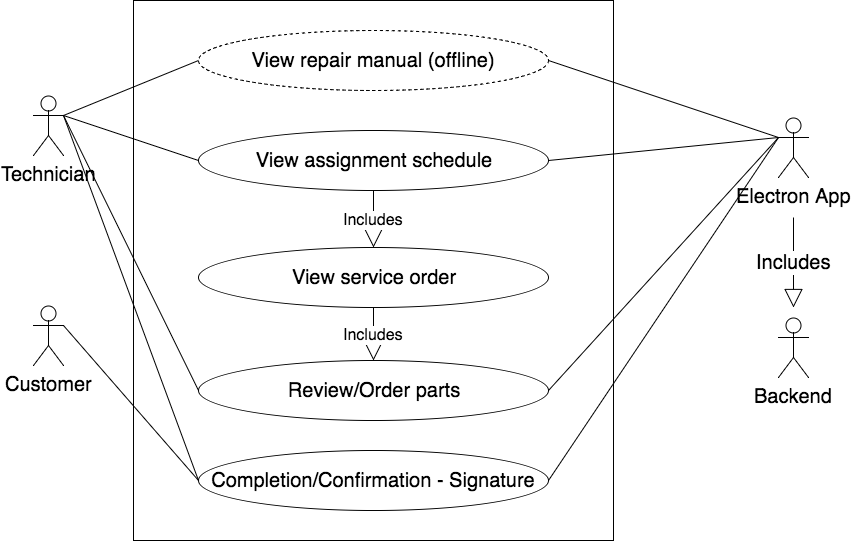

The diagram above was exported from draw.io. Its source (the exported page's mxGraphModel, read from the mxfile embedded in the PNG):
<mxGraphModel dx="950" dy="593" grid="1" gridSize="10" guides="1" tooltips="1" connect="1" arrows="1" fold="1" page="1" pageScale="1" pageWidth="1169" pageHeight="826" background="#ffffff" math="0" shadow="0">
  <root>
    <mxCell id="0" />
    <mxCell id="1" parent="0" />
    <mxCell id="2" value="Technician" style="shape=umlActor;verticalLabelPosition=bottom;labelBackgroundColor=#ffffff;verticalAlign=top;html=1;strokeColor=#000000;fillColor=none;fontSize=20;align=center;" vertex="1" parent="1">
      <mxGeometry x="105" y="245" width="30" height="60" as="geometry" />
    </mxCell>
    <mxCell id="3" value="" style="whiteSpace=wrap;html=1;strokeColor=#000000;fillColor=none;fontSize=20;align=center;" vertex="1" parent="1">
      <mxGeometry x="205" y="150" width="480" height="540" as="geometry" />
    </mxCell>
    <mxCell id="4" value="Completion/Confirmation - Signature" style="ellipse;whiteSpace=wrap;html=1;strokeColor=#000000;fillColor=none;fontSize=20;align=center;" vertex="1" parent="1">
      <mxGeometry x="270" y="600" width="350" height="60" as="geometry" />
    </mxCell>
    <mxCell id="5" value="Customer" style="shape=umlActor;verticalLabelPosition=bottom;labelBackgroundColor=#ffffff;verticalAlign=top;html=1;strokeColor=#000000;fillColor=none;fontSize=20;align=center;" vertex="1" parent="1">
      <mxGeometry x="105" y="455" width="30" height="60" as="geometry" />
    </mxCell>
    <mxCell id="6" value="" style="endArrow=none;html=1;fontSize=20;endFill=0;exitX=1;exitY=0.3333333333333333;exitPerimeter=0;entryX=0;entryY=0.5;" edge="1" source="2" target="4" parent="1">
      <mxGeometry width="50" height="50" relative="1" as="geometry">
        <mxPoint x="75" y="770" as="sourcePoint" />
        <mxPoint x="125" y="720" as="targetPoint" />
      </mxGeometry>
    </mxCell>
    <mxCell id="7" value="" style="endArrow=none;html=1;fontSize=20;endFill=0;exitX=1;exitY=0.3333333333333333;exitPerimeter=0;entryX=0;entryY=0.5;" edge="1" source="5" target="4" parent="1">
      <mxGeometry width="50" height="50" relative="1" as="geometry">
        <mxPoint x="145" y="340" as="sourcePoint" />
        <mxPoint x="185" y="690" as="targetPoint" />
      </mxGeometry>
    </mxCell>
    <mxCell id="8" value="Electron App" style="shape=umlActor;verticalLabelPosition=bottom;labelBackgroundColor=#ffffff;verticalAlign=top;html=1;strokeColor=#000000;fillColor=none;fontSize=20;align=center;" vertex="1" parent="1">
      <mxGeometry x="850" y="267" width="30" height="60" as="geometry" />
    </mxCell>
    <mxCell id="9" value="" style="endArrow=none;html=1;fontSize=20;endFill=0;exitX=0;exitY=0.3333333333333333;exitPerimeter=0;entryX=1;entryY=0.5;" edge="1" source="8" target="4" parent="1">
      <mxGeometry width="50" height="50" relative="1" as="geometry">
        <mxPoint x="155" y="590" as="sourcePoint" />
        <mxPoint x="280" y="660" as="targetPoint" />
      </mxGeometry>
    </mxCell>
    <mxCell id="10" value="View assignment schedule" style="ellipse;whiteSpace=wrap;html=1;strokeColor=#000000;fillColor=none;fontSize=20;align=center;" vertex="1" parent="1">
      <mxGeometry x="270" y="280" width="350" height="60" as="geometry" />
    </mxCell>
    <mxCell id="11" value="" style="endArrow=none;html=1;fontSize=20;endFill=0;exitX=1;exitY=0.3333333333333333;exitPerimeter=0;entryX=0;entryY=0.5;" edge="1" source="2" target="10" parent="1">
      <mxGeometry width="50" height="50" relative="1" as="geometry">
        <mxPoint x="145" y="340" as="sourcePoint" />
        <mxPoint x="270" y="650" as="targetPoint" />
      </mxGeometry>
    </mxCell>
    <mxCell id="12" value="" style="endArrow=none;html=1;fontSize=20;endFill=0;entryX=1;entryY=0.5;exitX=0;exitY=0.3333333333333333;exitPerimeter=0;" edge="1" source="8" target="10" parent="1">
      <mxGeometry width="50" height="50" relative="1" as="geometry">
        <mxPoint x="715" y="470" as="sourcePoint" />
        <mxPoint x="620" y="430" as="targetPoint" />
      </mxGeometry>
    </mxCell>
    <mxCell id="13" value="Includes" style="endArrow=block;endSize=16;endFill=0;html=1;fontSize=20;" edge="1" parent="1">
      <mxGeometry width="160" relative="1" as="geometry">
        <mxPoint x="865" y="367" as="sourcePoint" />
        <mxPoint x="865" y="457" as="targetPoint" />
      </mxGeometry>
    </mxCell>
    <mxCell id="14" value="Backend" style="shape=umlActor;verticalLabelPosition=bottom;labelBackgroundColor=#ffffff;verticalAlign=top;html=1;strokeColor=#000000;fillColor=none;fontSize=20;align=center;" vertex="1" parent="1">
      <mxGeometry x="850" y="467" width="30" height="60" as="geometry" />
    </mxCell>
    <mxCell id="15" value="Review/Order parts" style="ellipse;whiteSpace=wrap;html=1;strokeColor=#000000;fillColor=none;fontSize=20;align=center;" vertex="1" parent="1">
      <mxGeometry x="270" y="510" width="350" height="60" as="geometry" />
    </mxCell>
    <mxCell id="16" value="" style="endArrow=none;html=1;fontSize=20;endFill=0;exitX=1;exitY=0.3333333333333333;exitPerimeter=0;entryX=0;entryY=0.5;" edge="1" source="2" target="15" parent="1">
      <mxGeometry width="50" height="50" relative="1" as="geometry">
        <mxPoint x="145" y="340" as="sourcePoint" />
        <mxPoint x="270" y="543" as="targetPoint" />
      </mxGeometry>
    </mxCell>
    <mxCell id="17" value="" style="endArrow=none;html=1;fontSize=20;endFill=0;exitX=1;exitY=0.5;entryX=0;entryY=0.3333333333333333;entryPerimeter=0;" edge="1" source="15" target="8" parent="1">
      <mxGeometry width="50" height="50" relative="1" as="geometry">
        <mxPoint x="145" y="340" as="sourcePoint" />
        <mxPoint x="270" y="543" as="targetPoint" />
      </mxGeometry>
    </mxCell>
    <mxCell id="18" value="View repair manual (offline)" style="ellipse;whiteSpace=wrap;html=1;strokeColor=#000000;fillColor=none;fontSize=20;align=center;dashed=1;" vertex="1" parent="1">
      <mxGeometry x="270" y="180" width="350" height="60" as="geometry" />
    </mxCell>
    <mxCell id="19" value="" style="endArrow=none;html=1;fontSize=20;endFill=0;exitX=1;exitY=0.3333333333333333;exitPerimeter=0;entryX=0;entryY=0.5;" edge="1" source="2" target="18" parent="1">
      <mxGeometry width="50" height="50" relative="1" as="geometry">
        <mxPoint x="144.42857142857156" y="314.42857142857156" as="sourcePoint" />
        <mxPoint x="270.14285714285734" y="313" as="targetPoint" />
      </mxGeometry>
    </mxCell>
    <mxCell id="20" value="" style="endArrow=none;html=1;fontSize=20;endFill=0;exitX=0;exitY=0.3333333333333333;exitPerimeter=0;entryX=1;entryY=0.5;" edge="1" source="8" target="18" parent="1">
      <mxGeometry width="50" height="50" relative="1" as="geometry">
        <mxPoint x="144.42857142857156" y="314.42857142857156" as="sourcePoint" />
        <mxPoint x="270.14285714285734" y="210.1428571428571" as="targetPoint" />
      </mxGeometry>
    </mxCell>
    <mxCell id="21" value="View service order" style="ellipse;whiteSpace=wrap;html=1;strokeColor=#000000;fillColor=none;fontSize=20;align=center;" vertex="1" parent="1">
      <mxGeometry x="270" y="397" width="350" height="60" as="geometry" />
    </mxCell>
    <mxCell id="22" value="Includes" style="endArrow=block;endSize=16;endFill=0;html=1;fontSize=16;exitX=0.5;exitY=1;entryX=0.5;entryY=0;" edge="1" source="10" target="21" parent="1">
      <mxGeometry width="160" relative="1" as="geometry">
        <mxPoint x="750" y="412" as="sourcePoint" />
        <mxPoint x="750" y="502" as="targetPoint" />
      </mxGeometry>
    </mxCell>
    <mxCell id="23" value="Includes" style="endArrow=block;endSize=16;endFill=0;html=1;fontSize=16;exitX=0.5;exitY=1;entryX=0.5;entryY=0;" edge="1" source="21" target="15" parent="1">
      <mxGeometry width="160" relative="1" as="geometry">
        <mxPoint x="455" y="350" as="sourcePoint" />
        <mxPoint x="455" y="407" as="targetPoint" />
      </mxGeometry>
    </mxCell>
  </root>
</mxGraphModel>